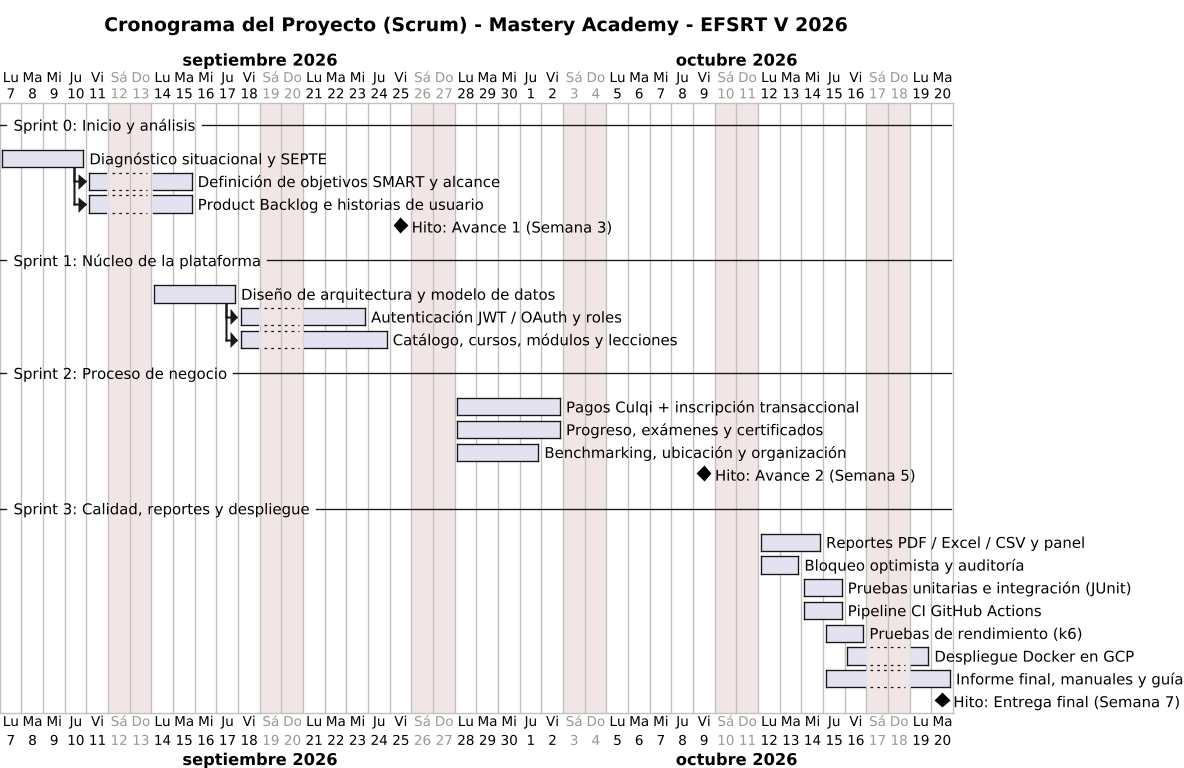

The diagram above was rendered by PlantUML. Its source (embedded in the PNG):
@startgantt 07-gantt
skinparamlocked dpi 130
title Cronograma del Proyecto (Scrum) - Mastery Academy - EFSRT V 2026
language es
printscale daily zoom 1
saturday are closed
sunday are closed
Project starts 2026-09-07

-- Sprint 0: Inicio y análisis --
[Diagnóstico situacional y SEPTE] as [T1] lasts 4 days
[Definición de objetivos SMART y alcance] as [T2] lasts 3 days
[T2] starts at [T1]'s end
[Product Backlog e historias de usuario] as [T3] lasts 3 days
[T3] starts at [T1]'s end
[Hito: Avance 1 (Semana 3)] happens 2026-09-25

-- Sprint 1: Núcleo de la plataforma --
[Diseño de arquitectura y modelo de datos] as [T4] starts 2026-09-14 and lasts 4 days
[Autenticación JWT / OAuth y roles] as [T5] lasts 4 days
[T5] starts at [T4]'s end
[Catálogo, cursos, módulos y lecciones] as [T6] lasts 5 days
[T6] starts at [T4]'s end

-- Sprint 2: Proceso de negocio --
[Pagos Culqi + inscripción transaccional] as [T7] starts 2026-09-28 and lasts 5 days
[Progreso, exámenes y certificados] as [T8] starts 2026-09-28 and lasts 5 days
[Benchmarking, ubicación y organización] as [T9] starts 2026-09-28 and lasts 4 days
[Hito: Avance 2 (Semana 5)] happens 2026-10-09

-- Sprint 3: Calidad, reportes y despliegue --
[Reportes PDF / Excel / CSV y panel] as [T10] starts 2026-10-12 and lasts 3 days
[Bloqueo optimista y auditoría] as [T11] starts 2026-10-12 and lasts 2 days
[Pruebas unitarias e integración (JUnit)] as [T12] starts 2026-10-14 and lasts 2 days
[Pipeline CI GitHub Actions] as [T13] starts 2026-10-14 and lasts 2 days
[Pruebas de rendimiento (k6)] as [T14] starts 2026-10-15 and lasts 2 days
[Despliegue Docker en GCP] as [T15] starts 2026-10-16 and lasts 2 days
[Informe final, manuales y guía] as [T16] starts 2026-10-15 and lasts 4 days
[Hito: Entrega final (Semana 7)] happens 2026-10-20
@endgantt